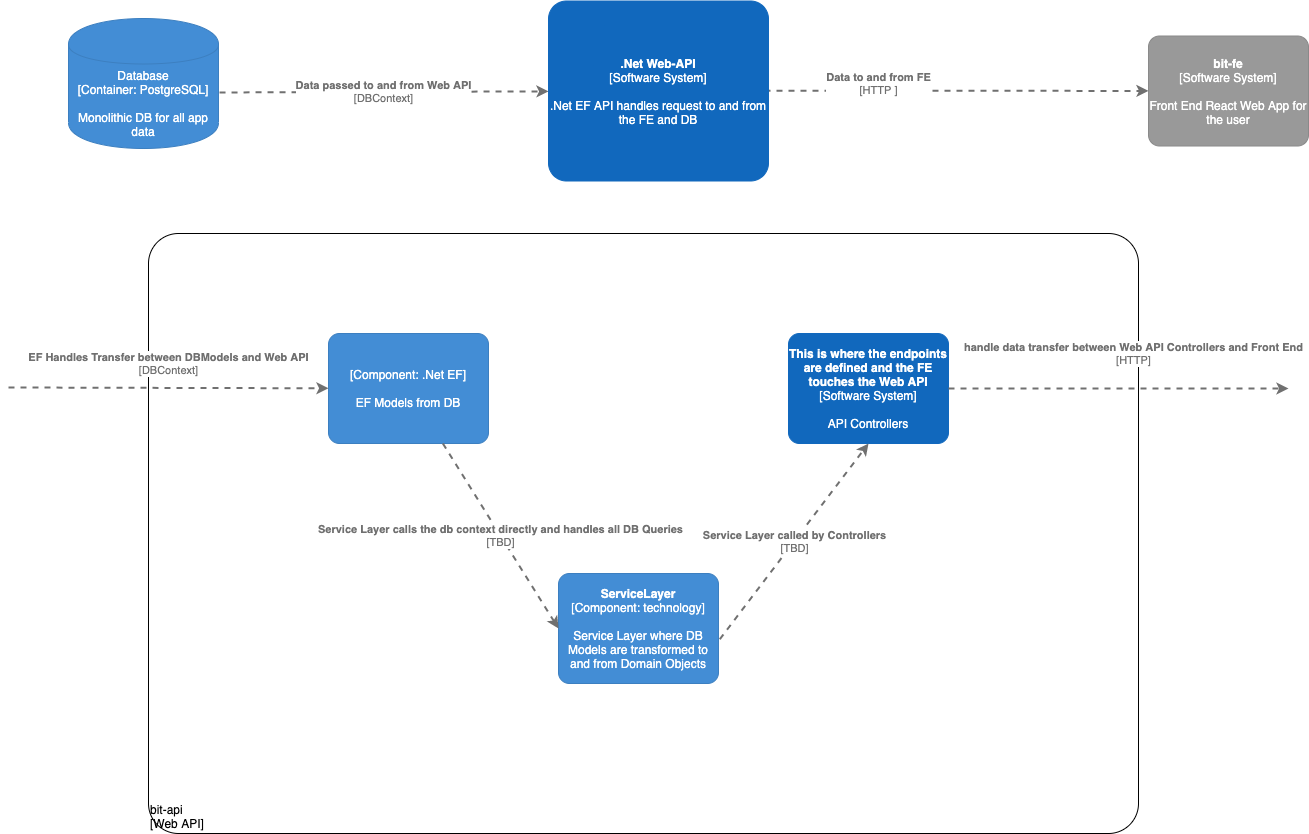

The diagram above was exported from draw.io. Its source (the exported page's mxGraphModel, read from the mxfile embedded in the PNG):
<mxGraphModel dx="2706" dy="1016" grid="1" gridSize="10" guides="1" tooltips="1" connect="1" arrows="1" fold="1" page="1" pageScale="1" pageWidth="1100" pageHeight="1700" math="0" shadow="0">
  <root>
    <mxCell id="0" />
    <mxCell id="1" parent="0" />
    <object placeholders="1" c4Type="Database" c4Technology="PostgreSQL" c4Description="Monolithic DB for all app data" label="%c4Type%&lt;div&gt;[Container:&amp;nbsp;%c4Technology%]&lt;/div&gt;&lt;br&gt;&lt;div&gt;%c4Description%&lt;/div&gt;" id="Mv_HxRQ3h76CwnmbRssq-6">
      <mxCell style="shape=cylinder;whiteSpace=wrap;html=1;boundedLbl=1;rounded=0;labelBackgroundColor=none;fillColor=#438DD5;fontSize=12;fontColor=#ffffff;align=center;strokeColor=#3C7FC0;metaEdit=1;points=[[0.5,0,0],[1,0.25,0],[1,0.5,0],[1,0.75,0],[0.5,1,0],[0,0.75,0],[0,0.5,0],[0,0.25,0]];metaData={&quot;c4Type&quot;:{&quot;editable&quot;:false}};" parent="1" vertex="1">
        <mxGeometry x="20" y="205" width="150" height="130" as="geometry" />
      </mxCell>
    </object>
    <object placeholders="1" c4Type="Relationship" c4Technology="DBContext" c4Description="Data passed to and from Web API" label="&lt;div style=&quot;text-align: left&quot;&gt;&lt;div style=&quot;text-align: center&quot;&gt;&lt;b&gt;%c4Description%&lt;/b&gt;&lt;/div&gt;&lt;div style=&quot;text-align: center&quot;&gt;[%c4Technology%]&lt;/div&gt;&lt;/div&gt;" id="Mv_HxRQ3h76CwnmbRssq-9">
      <mxCell style="edgeStyle=none;rounded=0;html=1;jettySize=auto;orthogonalLoop=1;strokeColor=#707070;strokeWidth=2;fontColor=#707070;jumpStyle=none;dashed=1;metaEdit=1;metaData={&quot;c4Type&quot;:{&quot;editable&quot;:false}};exitX=1.007;exitY=0.569;exitDx=0;exitDy=0;exitPerimeter=0;" parent="1" source="Mv_HxRQ3h76CwnmbRssq-6" target="Mv_HxRQ3h76CwnmbRssq-7" edge="1">
        <mxGeometry width="160" relative="1" as="geometry">
          <mxPoint x="190" y="277" as="sourcePoint" />
          <mxPoint x="390" y="277" as="targetPoint" />
        </mxGeometry>
      </mxCell>
    </object>
    <object placeholders="1" c4Type="Relationship" c4Technology="HTTP " c4Description="Data to and from FE" label="&lt;div style=&quot;text-align: left&quot;&gt;&lt;div style=&quot;text-align: center&quot;&gt;&lt;b&gt;%c4Description%&lt;/b&gt;&lt;/div&gt;&lt;div style=&quot;text-align: center&quot;&gt;[%c4Technology%]&lt;/div&gt;&lt;/div&gt;" id="Mv_HxRQ3h76CwnmbRssq-10">
      <mxCell style="edgeStyle=none;rounded=0;html=1;jettySize=auto;orthogonalLoop=1;strokeColor=#707070;strokeWidth=2;fontColor=#707070;jumpStyle=none;dashed=1;metaEdit=1;metaData={&quot;c4Type&quot;:{&quot;editable&quot;:false}};" parent="1" source="Mv_HxRQ3h76CwnmbRssq-7" target="Mv_HxRQ3h76CwnmbRssq-11" edge="1">
        <mxGeometry x="0.1" y="7" width="160" relative="1" as="geometry">
          <mxPoint x="500" y="277" as="sourcePoint" />
          <mxPoint x="740" y="277" as="targetPoint" />
          <Array as="points">
            <mxPoint x="570" y="277" />
          </Array>
          <mxPoint as="offset" />
        </mxGeometry>
      </mxCell>
    </object>
    <object placeholders="1" c4Name="bit-fe" c4Type="Software System" c4Description="Front End React Web App for the user" label="&lt;b&gt;%c4Name%&lt;/b&gt;&lt;div&gt;[%c4Type%]&lt;/div&gt;&lt;br&gt;&lt;div&gt;%c4Description%&lt;/div&gt;" id="Mv_HxRQ3h76CwnmbRssq-11">
      <mxCell style="rounded=1;whiteSpace=wrap;html=1;labelBackgroundColor=none;fillColor=#999999;fontColor=#ffffff;align=center;arcSize=10;strokeColor=#8A8A8A;metaEdit=1;metaData={&quot;c4Type&quot;:{&quot;editable&quot;:false}};points=[[0.25,0,0],[0.5,0,0],[0.75,0,0],[1,0.25,0],[1,0.5,0],[1,0.75,0],[0.75,1,0],[0.5,1,0],[0.25,1,0],[0,0.75,0],[0,0.5,0],[0,0.25,0]];" parent="1" vertex="1">
        <mxGeometry x="1100" y="222.5" width="160" height="110.00000000000001" as="geometry" />
      </mxCell>
    </object>
    <object placeholders="1" c4Name="bit-api" c4Application="Web API" label="&lt;div style=&quot;text-align: left&quot;&gt;%c4Name%&lt;/div&gt;&lt;div style=&quot;text-align: left&quot;&gt;[%c4Application%]&lt;/div&gt;" id="Mv_HxRQ3h76CwnmbRssq-13">
      <mxCell style="rounded=1;whiteSpace=wrap;html=1;labelBackgroundColor=none;fillColor=#ffffff;fontColor=#000000;align=left;arcSize=5;strokeColor=#000000;verticalAlign=bottom;metaEdit=1;metaData={&quot;c4Type&quot;:{&quot;editable&quot;:false}};points=[[0.25,0,0],[0.5,0,0],[0.75,0,0],[1,0.25,0],[1,0.5,0],[1,0.75,0],[0.75,1,0],[0.5,1,0],[0.25,1,0],[0,0.75,0],[0,0.5,0],[0,0.25,0]];" parent="1" vertex="1">
        <mxGeometry x="100" y="420" width="990" height="600" as="geometry" />
      </mxCell>
    </object>
    <object placeholders="1" c4Name="" c4Type="Component" c4Technology=".Net EF" c4Description="EF Models from DB" label="&lt;b&gt;%c4Name%&lt;/b&gt;&lt;div&gt;[%c4Type%: %c4Technology%]&lt;/div&gt;&lt;br&gt;&lt;div&gt;%c4Description%&lt;/div&gt;" id="Mv_HxRQ3h76CwnmbRssq-14">
      <mxCell style="rounded=1;whiteSpace=wrap;html=1;labelBackgroundColor=none;fillColor=#438DD5;fontColor=#ffffff;align=center;arcSize=10;strokeColor=#3C7FC0;metaEdit=1;metaData={&quot;c4Type&quot;:{&quot;editable&quot;:false}};points=[[0.25,0,0],[0.5,0,0],[0.75,0,0],[1,0.25,0],[1,0.5,0],[1,0.75,0],[0.75,1,0],[0.5,1,0],[0.25,1,0],[0,0.75,0],[0,0.5,0],[0,0.25,0]];" parent="1" vertex="1">
        <mxGeometry x="280" y="520" width="160" height="110" as="geometry" />
      </mxCell>
    </object>
    <object placeholders="1" c4Type="Relationship" c4Technology="DBContext" c4Description="EF Handles Transfer between DBModels and Web API" label="&lt;div style=&quot;text-align: left&quot;&gt;&lt;div style=&quot;text-align: center&quot;&gt;&lt;b&gt;%c4Description%&lt;/b&gt;&lt;/div&gt;&lt;div style=&quot;text-align: center&quot;&gt;[%c4Technology%]&lt;/div&gt;&lt;/div&gt;" id="Mv_HxRQ3h76CwnmbRssq-16">
      <mxCell style="edgeStyle=none;rounded=0;html=1;jettySize=auto;orthogonalLoop=1;strokeColor=#707070;strokeWidth=2;fontColor=#707070;jumpStyle=none;dashed=1;metaEdit=1;metaData={&quot;c4Type&quot;:{&quot;editable&quot;:false}};" parent="1" target="Mv_HxRQ3h76CwnmbRssq-14" edge="1">
        <mxGeometry x="-0.0004" y="24" width="160" relative="1" as="geometry">
          <mxPoint x="-40" y="574" as="sourcePoint" />
          <mxPoint x="590" y="620" as="targetPoint" />
          <mxPoint as="offset" />
        </mxGeometry>
      </mxCell>
    </object>
    <object placeholders="1" c4Name="ServiceLayer" c4Type="Component" c4Technology="technology" c4Description="Service Layer where DB Models are transformed to and from Domain Objects" label="&lt;b&gt;%c4Name%&lt;/b&gt;&lt;div&gt;[%c4Type%: %c4Technology%]&lt;/div&gt;&lt;br&gt;&lt;div&gt;%c4Description%&lt;/div&gt;" id="Mv_HxRQ3h76CwnmbRssq-17">
      <mxCell style="rounded=1;whiteSpace=wrap;html=1;labelBackgroundColor=none;fillColor=#438DD5;fontColor=#ffffff;align=center;arcSize=10;strokeColor=#3C7FC0;metaEdit=1;metaData={&quot;c4Type&quot;:{&quot;editable&quot;:false}};points=[[0.25,0,0],[0.5,0,0],[0.75,0,0],[1,0.25,0],[1,0.5,0],[1,0.75,0],[0.75,1,0],[0.5,1,0],[0.25,1,0],[0,0.75,0],[0,0.5,0],[0,0.25,0]];" parent="1" vertex="1">
        <mxGeometry x="510" y="760" width="160" height="110.00000000000001" as="geometry" />
      </mxCell>
    </object>
    <object placeholders="1" c4Name="This is where the endpoints are defined and the FE touches the Web API" c4Type="Software System" c4Description="API Controllers" label="&lt;b&gt;%c4Name%&lt;/b&gt;&lt;div&gt;[%c4Type%]&lt;/div&gt;&lt;br&gt;&lt;div&gt;%c4Description%&lt;/div&gt;" id="Mv_HxRQ3h76CwnmbRssq-18">
      <mxCell style="rounded=1;whiteSpace=wrap;html=1;labelBackgroundColor=none;fillColor=#1168BD;fontColor=#ffffff;align=center;arcSize=10;strokeColor=#1168BD;metaEdit=1;metaData={&quot;c4Type&quot;:{&quot;editable&quot;:false}};points=[[0.25,0,0],[0.5,0,0],[0.75,0,0],[1,0.25,0],[1,0.5,0],[1,0.75,0],[0.75,1,0],[0.5,1,0],[0.25,1,0],[0,0.75,0],[0,0.5,0],[0,0.25,0]];" parent="1" vertex="1">
        <mxGeometry x="740" y="520" width="160" height="110.00000000000001" as="geometry" />
      </mxCell>
    </object>
    <object placeholders="1" c4Type="Relationship" c4Technology="TBD" c4Description="Service Layer calls the db context directly and handles all DB Queries" label="&lt;div style=&quot;text-align: left&quot;&gt;&lt;div style=&quot;text-align: center&quot;&gt;&lt;b&gt;%c4Description%&lt;/b&gt;&lt;/div&gt;&lt;div style=&quot;text-align: center&quot;&gt;[%c4Technology%]&lt;/div&gt;&lt;/div&gt;" id="Mv_HxRQ3h76CwnmbRssq-19">
      <mxCell style="edgeStyle=none;rounded=0;html=1;entryX=0;entryY=0.5;jettySize=auto;orthogonalLoop=1;strokeColor=#707070;strokeWidth=2;fontColor=#707070;jumpStyle=none;dashed=1;metaEdit=1;metaData={&quot;c4Type&quot;:{&quot;editable&quot;:false}};entryDx=0;entryDy=0;entryPerimeter=0;" parent="1" source="Mv_HxRQ3h76CwnmbRssq-14" target="Mv_HxRQ3h76CwnmbRssq-17" edge="1">
        <mxGeometry width="160" relative="1" as="geometry">
          <mxPoint x="430" y="620" as="sourcePoint" />
          <mxPoint x="590" y="620" as="targetPoint" />
        </mxGeometry>
      </mxCell>
    </object>
    <object placeholders="1" c4Type="Relationship" c4Technology="HTTP" c4Description="handle data transfer between Web API Controllers and Front End" label="&lt;div style=&quot;text-align: left&quot;&gt;&lt;div style=&quot;text-align: center&quot;&gt;&lt;b&gt;%c4Description%&lt;/b&gt;&lt;/div&gt;&lt;div style=&quot;text-align: center&quot;&gt;[%c4Technology%]&lt;/div&gt;&lt;/div&gt;" id="Mv_HxRQ3h76CwnmbRssq-20">
      <mxCell style="edgeStyle=none;rounded=0;html=1;jettySize=auto;orthogonalLoop=1;strokeColor=#707070;strokeWidth=2;fontColor=#707070;jumpStyle=none;dashed=1;metaEdit=1;metaData={&quot;c4Type&quot;:{&quot;editable&quot;:false}};" parent="1" source="Mv_HxRQ3h76CwnmbRssq-18" edge="1">
        <mxGeometry x="0.0909" y="35" width="160" relative="1" as="geometry">
          <mxPoint x="430" y="620" as="sourcePoint" />
          <mxPoint x="1240" y="575" as="targetPoint" />
          <mxPoint as="offset" />
        </mxGeometry>
      </mxCell>
    </object>
    <object placeholders="1" c4Name=".Net Web-API " c4Type="Software System" c4Description=".Net EF API handles request to and from the FE and DB" label="&lt;b&gt;%c4Name%&lt;/b&gt;&lt;div&gt;[%c4Type%]&lt;/div&gt;&lt;br&gt;&lt;div&gt;%c4Description%&lt;/div&gt;" id="Mv_HxRQ3h76CwnmbRssq-7">
      <mxCell style="rounded=1;whiteSpace=wrap;html=1;labelBackgroundColor=none;fillColor=#1168BD;fontColor=#ffffff;align=center;arcSize=10;strokeColor=#1168BD;metaEdit=1;metaData={&quot;c4Type&quot;:{&quot;editable&quot;:false}};points=[[0.25,0,0],[0.5,0,0],[0.75,0,0],[1,0.25,0],[1,0.5,0],[1,0.75,0],[0.75,1,0],[0.5,1,0],[0.25,1,0],[0,0.75,0],[0,0.5,0],[0,0.25,0]];" parent="1" vertex="1">
        <mxGeometry x="500" y="187.5" width="220" height="180" as="geometry" />
      </mxCell>
    </object>
    <object placeholders="1" c4Type="Relationship" c4Technology="TBD" c4Description="Service Layer called by Controllers" label="&lt;div style=&quot;text-align: left&quot;&gt;&lt;div style=&quot;text-align: center&quot;&gt;&lt;b&gt;%c4Description%&lt;/b&gt;&lt;/div&gt;&lt;div style=&quot;text-align: center&quot;&gt;[%c4Technology%]&lt;/div&gt;&lt;/div&gt;" id="Mv_HxRQ3h76CwnmbRssq-22">
      <mxCell style="edgeStyle=none;rounded=0;html=1;entryX=0.5;entryY=1;jettySize=auto;orthogonalLoop=1;strokeColor=#707070;strokeWidth=2;fontColor=#707070;jumpStyle=none;dashed=1;metaEdit=1;metaData={&quot;c4Type&quot;:{&quot;editable&quot;:false}};exitX=1.008;exitY=0.598;exitDx=0;exitDy=0;exitPerimeter=0;entryDx=0;entryDy=0;entryPerimeter=0;" parent="1" source="Mv_HxRQ3h76CwnmbRssq-17" target="Mv_HxRQ3h76CwnmbRssq-18" edge="1">
        <mxGeometry width="160" relative="1" as="geometry">
          <mxPoint x="530" y="570" as="sourcePoint" />
          <mxPoint x="690" y="570" as="targetPoint" />
        </mxGeometry>
      </mxCell>
    </object>
  </root>
</mxGraphModel>